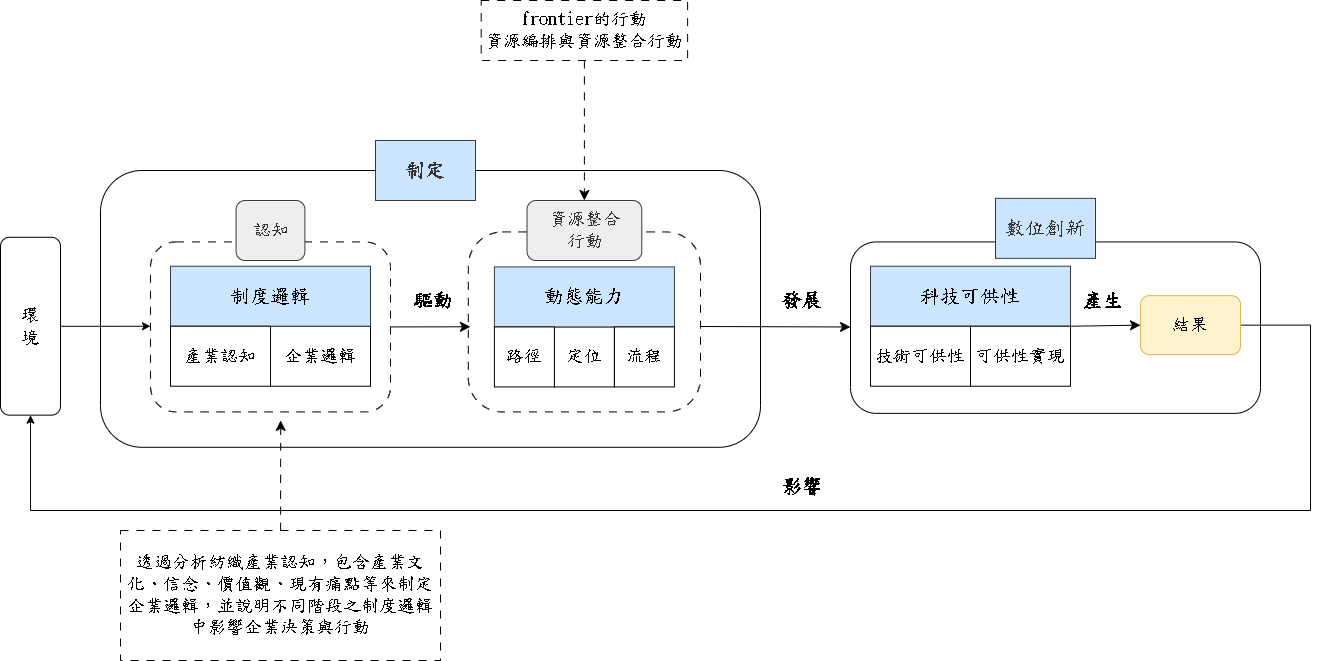

The diagram above was exported from draw.io. Its source (the exported page's mxGraphModel, read from the mxfile embedded in the PNG):
<mxGraphModel dx="1493" dy="694" grid="1" gridSize="10" guides="1" tooltips="1" connect="1" arrows="1" fold="1" page="1" pageScale="1" pageWidth="1169" pageHeight="827" math="0" shadow="0">
  <root>
    <mxCell id="0" />
    <mxCell id="1" parent="0" />
    <mxCell id="1qFZ0b5etKVb5s6CTwOf-1" value="&lt;font face=&quot;標楷體&quot; style=&quot;font-size: 18px;&quot;&gt;環&lt;/font&gt;&lt;div&gt;&lt;font face=&quot;標楷體&quot; style=&quot;font-size: 18px;&quot;&gt;境&lt;/font&gt;&lt;/div&gt;" style="rounded=1;whiteSpace=wrap;html=1;movable=1;resizable=1;rotatable=1;deletable=1;editable=1;locked=0;connectable=1;" parent="1" vertex="1">
      <mxGeometry x="160" y="336.79" width="60" height="177.86" as="geometry" />
    </mxCell>
    <mxCell id="iIE0ldJsGx-aEYX-XOFw-92" value="" style="rounded=1;whiteSpace=wrap;html=1;movable=1;resizable=1;rotatable=1;deletable=1;editable=1;locked=0;connectable=1;strokeWidth=1;fontFamily=標楷體;fontSize=18;fontStyle=0;strokeColor=default;gradientColor=none;" parent="1" vertex="1">
      <mxGeometry x="1010" y="341.43" width="410" height="171.43" as="geometry" />
    </mxCell>
    <mxCell id="iIE0ldJsGx-aEYX-XOFw-3" value="" style="rounded=1;whiteSpace=wrap;html=1;movable=1;resizable=1;rotatable=1;deletable=1;editable=1;locked=0;connectable=1;strokeWidth=1;fontFamily=標楷體;fontSize=18;fontStyle=0" parent="1" vertex="1">
      <mxGeometry x="260" y="270" width="660" height="276.79" as="geometry" />
    </mxCell>
    <mxCell id="iIE0ldJsGx-aEYX-XOFw-4" value="&lt;font style=&quot;font-size: 20px;&quot; color=&quot;#333333&quot;&gt;&lt;span&gt;&lt;b&gt;制定&lt;/b&gt;&lt;/span&gt;&lt;/font&gt;" style="rounded=0;whiteSpace=wrap;html=1;strokeColor=#36393d;fillColor=#cce5ff;fontFamily=標楷體;fontSize=18;fontStyle=0;align=center;verticalAlign=middle;" parent="1" vertex="1">
      <mxGeometry x="535" y="240" width="100" height="60" as="geometry" />
    </mxCell>
    <mxCell id="iIE0ldJsGx-aEYX-XOFw-24" value="&lt;font style=&quot;font-size: 20px;&quot; face=&quot;標楷體&quot;&gt;&lt;b style=&quot;&quot;&gt;驅&lt;/b&gt;&lt;/font&gt;&lt;b style=&quot;font-size: 20px; font-family: 標楷體; background-color: transparent; color: light-dark(rgb(0, 0, 0), rgb(255, 255, 255));&quot;&gt;動&lt;/b&gt;" style="text;html=1;align=center;verticalAlign=middle;whiteSpace=wrap;rounded=0;fontFamily=Helvetica;fontSize=12;fontColor=default;" parent="1" vertex="1">
      <mxGeometry x="565.6225000000001" y="383.995" width="54.375" height="30" as="geometry" />
    </mxCell>
    <mxCell id="iIE0ldJsGx-aEYX-XOFw-49" value="&lt;font style=&quot;font-size: 20px;&quot; face=&quot;標楷體&quot;&gt;&lt;b style=&quot;&quot;&gt;發&lt;/b&gt;&lt;/font&gt;&lt;b style=&quot;font-size: 20px; font-family: 標楷體; background-color: transparent; color: light-dark(rgb(0, 0, 0), rgb(255, 255, 255));&quot;&gt;展&lt;/b&gt;" style="text;html=1;align=center;verticalAlign=middle;whiteSpace=wrap;rounded=0;" parent="1" vertex="1">
      <mxGeometry x="935.0025" y="383.995" width="54.375" height="30" as="geometry" />
    </mxCell>
    <mxCell id="iIE0ldJsGx-aEYX-XOFw-93" value="&lt;font style=&quot;font-size: 20px;&quot; color=&quot;#333333&quot;&gt;數位創新&lt;/font&gt;" style="rounded=0;whiteSpace=wrap;html=1;strokeColor=#36393d;fillColor=#cce5ff;fontFamily=標楷體;fontSize=18;fontStyle=0;align=center;verticalAlign=middle;" parent="1" vertex="1">
      <mxGeometry x="1155.0039590937993" y="297.86" width="100" height="60" as="geometry" />
    </mxCell>
    <mxCell id="2Q146yOcIqqujiGekZra-31" style="edgeStyle=none;curved=1;rounded=0;orthogonalLoop=1;jettySize=auto;html=1;exitX=1;exitY=1;exitDx=0;exitDy=0;entryX=0;entryY=0.5;entryDx=0;entryDy=0;fontSize=12;startSize=8;endSize=8;" parent="1" source="iIE0ldJsGx-aEYX-XOFw-86" target="iIE0ldJsGx-aEYX-XOFw-96" edge="1">
      <mxGeometry relative="1" as="geometry" />
    </mxCell>
    <mxCell id="iIE0ldJsGx-aEYX-XOFw-73" value="&lt;font style=&quot;font-size: 20px;&quot; face=&quot;標楷體&quot;&gt;&lt;b style=&quot;&quot;&gt;產&lt;/b&gt;&lt;/font&gt;&lt;b style=&quot;font-size: 20px; font-family: 標楷體; background-color: transparent; color: light-dark(rgb(0, 0, 0), rgb(255, 255, 255));&quot;&gt;生&lt;/b&gt;" style="text;html=1;align=center;verticalAlign=middle;whiteSpace=wrap;rounded=0;fontFamily=Helvetica;fontSize=12;fontColor=default;" parent="1" vertex="1">
      <mxGeometry x="1235.6325" y="383.995" width="54.375" height="30" as="geometry" />
    </mxCell>
    <mxCell id="jCKPyfohm9eTSwGeLUaR-1" style="edgeStyle=orthogonalEdgeStyle;rounded=0;orthogonalLoop=1;jettySize=auto;html=1;exitX=1;exitY=0.5;exitDx=0;exitDy=0;entryX=0.5;entryY=1;entryDx=0;entryDy=0;" edge="1" parent="1" source="iIE0ldJsGx-aEYX-XOFw-96" target="1qFZ0b5etKVb5s6CTwOf-1">
      <mxGeometry relative="1" as="geometry">
        <mxPoint x="730" y="580" as="targetPoint" />
        <Array as="points">
          <mxPoint x="1470" y="425" />
          <mxPoint x="1470" y="610" />
          <mxPoint x="190" y="610" />
        </Array>
      </mxGeometry>
    </mxCell>
    <mxCell id="iIE0ldJsGx-aEYX-XOFw-96" value="結果" style="rounded=1;whiteSpace=wrap;html=1;fontSize=18;fontFamily=標楷體;movable=1;resizable=1;rotatable=1;deletable=1;editable=1;locked=0;connectable=1;fontStyle=0;fillColor=#fff2cc;strokeColor=#d6b656;" parent="1" vertex="1">
      <mxGeometry x="1300.0000000000002" y="395.18500000000006" width="100" height="58.93" as="geometry" />
    </mxCell>
    <mxCell id="iIE0ldJsGx-aEYX-XOFw-83" value="&lt;font style=&quot;font-size: 20px;&quot; face=&quot;標楷體&quot;&gt;&lt;b style=&quot;&quot;&gt;影響&lt;/b&gt;&lt;/font&gt;" style="text;html=1;align=center;verticalAlign=middle;whiteSpace=wrap;rounded=0;" parent="1" vertex="1">
      <mxGeometry x="935" y="570" width="54.38" height="30" as="geometry" />
    </mxCell>
    <mxCell id="iIE0ldJsGx-aEYX-XOFw-134" style="edgeStyle=orthogonalEdgeStyle;rounded=0;orthogonalLoop=1;jettySize=auto;html=1;" parent="1" source="1qFZ0b5etKVb5s6CTwOf-1" edge="1">
      <mxGeometry relative="1" as="geometry">
        <mxPoint x="310" y="425.7199999999999" as="targetPoint" />
      </mxGeometry>
    </mxCell>
    <mxCell id="2Q146yOcIqqujiGekZra-2" style="edgeStyle=none;curved=1;rounded=0;orthogonalLoop=1;jettySize=auto;html=1;fontSize=12;startSize=8;endSize=8;dashed=1;dashPattern=8 8;entryX=0.5;entryY=0;entryDx=0;entryDy=0;" parent="1" source="2Q146yOcIqqujiGekZra-1" target="iIE0ldJsGx-aEYX-XOFw-16" edge="1">
      <mxGeometry relative="1" as="geometry">
        <mxPoint x="756" y="240" as="targetPoint" />
      </mxGeometry>
    </mxCell>
    <mxCell id="2Q146yOcIqqujiGekZra-1" value="&lt;font face=&quot;標楷體&quot; style=&quot;font-size: 18px;&quot;&gt;frontier的行動&lt;/font&gt;&lt;div&gt;&lt;font face=&quot;標楷體&quot;&gt;&lt;span style=&quot;font-size: 18px;&quot;&gt;資源編排與資源整合行動&lt;/span&gt;&lt;/font&gt;&lt;/div&gt;" style="rounded=0;whiteSpace=wrap;html=1;dashed=1;dashPattern=8 8;" parent="1" vertex="1">
      <mxGeometry x="640.6999999999999" y="100" width="206.41" height="60" as="geometry" />
    </mxCell>
    <mxCell id="2Q146yOcIqqujiGekZra-6" value="&lt;font face=&quot;標楷體&quot; style=&quot;font-size: 18px;&quot;&gt;透過分析紡織產業認知，包含產業文化、信念、價值觀、現有痛點等來制定企業邏輯，並說明不同階段之&lt;/font&gt;&lt;span style=&quot;font-size: 18px; font-family: 標楷體; background-color: transparent; color: light-dark(rgb(0, 0, 0), rgb(255, 255, 255));&quot;&gt;制度邏輯中影響企業決策與行動&lt;/span&gt;" style="rounded=0;whiteSpace=wrap;html=1;dashed=1;dashPattern=8 8;" parent="1" vertex="1">
      <mxGeometry x="280" y="630" width="320" height="130" as="geometry" />
    </mxCell>
    <mxCell id="1qFZ0b5etKVb5s6CTwOf-41" value="" style="rounded=1;whiteSpace=wrap;html=1;movable=1;resizable=1;rotatable=1;deletable=1;editable=1;locked=0;connectable=1;strokeWidth=1;dashed=1;dashPattern=8 8;fontFamily=標楷體;fontSize=18;fontStyle=0" parent="1" vertex="1">
      <mxGeometry x="310" y="341.43" width="240" height="170" as="geometry" />
    </mxCell>
    <mxCell id="1qFZ0b5etKVb5s6CTwOf-51" value="&lt;font color=&quot;#333333&quot;&gt;&lt;span&gt;認知&lt;/span&gt;&lt;/font&gt;" style="rounded=1;whiteSpace=wrap;html=1;strokeColor=#36393d;fillColor=#eeeeee;fontFamily=標楷體;fontSize=18;fontStyle=0" parent="1" vertex="1">
      <mxGeometry x="395.5817894774317" y="300" width="68.83" height="60" as="geometry" />
    </mxCell>
    <mxCell id="2Q146yOcIqqujiGekZra-25" value="" style="group;movable=1;resizable=1;rotatable=1;deletable=1;editable=1;locked=0;connectable=1;" parent="1" vertex="1" connectable="0">
      <mxGeometry x="329.99673510104265" y="365.72" width="200.00010875277792" height="120" as="geometry" />
    </mxCell>
    <mxCell id="1qFZ0b5etKVb5s6CTwOf-47" value="企業邏輯" style="rounded=0;whiteSpace=wrap;html=1;movable=1;resizable=1;rotatable=1;deletable=1;editable=1;locked=0;connectable=1;fontFamily=標楷體;fontSize=18;fontStyle=0" parent="2Q146yOcIqqujiGekZra-25" vertex="1">
      <mxGeometry x="100.00010875277798" y="60" width="100" height="60" as="geometry" />
    </mxCell>
    <mxCell id="2Q146yOcIqqujiGekZra-9" value="" style="group" parent="2Q146yOcIqqujiGekZra-25" vertex="1" connectable="0">
      <mxGeometry width="200.00010875277798" height="120" as="geometry" />
    </mxCell>
    <mxCell id="1qFZ0b5etKVb5s6CTwOf-43" value="&lt;span&gt;&lt;font style=&quot;font-size: 20px;&quot;&gt;制度邏輯&lt;/font&gt;&lt;/span&gt;" style="rounded=0;whiteSpace=wrap;html=1;fontSize=18;fontFamily=標楷體;movable=1;resizable=1;rotatable=1;deletable=1;editable=1;locked=0;connectable=1;fillColor=#cce5ff;strokeColor=#36393d;fontStyle=0;align=center;verticalAlign=middle;" parent="2Q146yOcIqqujiGekZra-9" vertex="1">
      <mxGeometry width="200" height="60" as="geometry" />
    </mxCell>
    <mxCell id="1qFZ0b5etKVb5s6CTwOf-48" value="產業認知" style="rounded=0;whiteSpace=wrap;html=1;movable=1;resizable=1;rotatable=1;deletable=1;editable=1;locked=0;connectable=1;fontFamily=標楷體;fontSize=18;fontStyle=0" parent="2Q146yOcIqqujiGekZra-9" vertex="1">
      <mxGeometry y="60" width="100" height="60" as="geometry" />
    </mxCell>
    <mxCell id="2Q146yOcIqqujiGekZra-30" style="edgeStyle=none;curved=1;rounded=0;orthogonalLoop=1;jettySize=auto;html=1;fontSize=12;startSize=8;endSize=8;" parent="1" target="iIE0ldJsGx-aEYX-XOFw-92" edge="1">
      <mxGeometry relative="1" as="geometry">
        <mxPoint x="860" y="426" as="sourcePoint" />
        <Array as="points" />
      </mxGeometry>
    </mxCell>
    <mxCell id="iIE0ldJsGx-aEYX-XOFw-15" value="" style="rounded=1;whiteSpace=wrap;html=1;movable=1;resizable=1;rotatable=1;deletable=1;editable=1;locked=0;connectable=1;strokeWidth=1;dashed=1;dashPattern=8 8;fontFamily=標楷體;fontSize=18;fontStyle=0;arcSize=19;" parent="1" vertex="1">
      <mxGeometry x="627.8091733218195" y="331.43" width="232.19000000000005" height="180" as="geometry" />
    </mxCell>
    <mxCell id="iIE0ldJsGx-aEYX-XOFw-16" value="&lt;font color=&quot;#333333&quot;&gt;&lt;span&gt;資源整合&lt;/span&gt;&lt;/font&gt;&lt;div&gt;&lt;font color=&quot;#333333&quot;&gt;&lt;span&gt;行動&lt;/span&gt;&lt;/font&gt;&lt;/div&gt;" style="rounded=1;whiteSpace=wrap;html=1;strokeColor=#36393d;fillColor=#eeeeee;fontFamily=標楷體;fontSize=18;fontStyle=0" parent="1" vertex="1">
      <mxGeometry x="686.51" y="300" width="114.79" height="60" as="geometry" />
    </mxCell>
    <mxCell id="2Q146yOcIqqujiGekZra-18" value="" style="group;movable=1;resizable=1;rotatable=1;deletable=1;editable=1;locked=0;connectable=1;" parent="1" vertex="1" connectable="0">
      <mxGeometry x="653.9041733218195" y="366.43" width="180" height="120" as="geometry" />
    </mxCell>
    <mxCell id="2Q146yOcIqqujiGekZra-26" value="" style="group" parent="2Q146yOcIqqujiGekZra-18" vertex="1" connectable="0">
      <mxGeometry width="180" height="120" as="geometry" />
    </mxCell>
    <mxCell id="iIE0ldJsGx-aEYX-XOFw-19" value="定位" style="rounded=0;whiteSpace=wrap;html=1;movable=1;resizable=1;rotatable=1;deletable=1;editable=1;locked=0;connectable=1;fontFamily=標楷體;fontSize=18;fontStyle=0" parent="2Q146yOcIqqujiGekZra-26" vertex="1">
      <mxGeometry x="59.99582667818049" y="60" width="60" height="60" as="geometry" />
    </mxCell>
    <mxCell id="iIE0ldJsGx-aEYX-XOFw-18" value="&lt;span&gt;&lt;font style=&quot;font-size: 20px;&quot;&gt;動態能力&lt;/font&gt;&lt;/span&gt;" style="rounded=0;whiteSpace=wrap;html=1;fontSize=18;fontFamily=標楷體;movable=1;resizable=1;rotatable=1;deletable=1;editable=1;locked=0;connectable=1;fillColor=#cce5ff;strokeColor=#36393d;fontStyle=0" parent="2Q146yOcIqqujiGekZra-26" vertex="1">
      <mxGeometry width="180" height="60" as="geometry" />
    </mxCell>
    <mxCell id="iIE0ldJsGx-aEYX-XOFw-20" value="路徑" style="rounded=0;whiteSpace=wrap;html=1;movable=1;resizable=1;rotatable=1;deletable=1;editable=1;locked=0;connectable=1;fontFamily=標楷體;fontSize=18;fontStyle=0" parent="2Q146yOcIqqujiGekZra-26" vertex="1">
      <mxGeometry y="60" width="60" height="60" as="geometry" />
    </mxCell>
    <mxCell id="iIE0ldJsGx-aEYX-XOFw-21" value="&lt;font&gt;&lt;span&gt;&lt;span&gt;流程&lt;/span&gt;&lt;/span&gt;&lt;/font&gt;" style="rounded=0;whiteSpace=wrap;html=1;movable=1;resizable=1;rotatable=1;deletable=1;editable=1;locked=0;connectable=1;fontFamily=標楷體;fontSize=18;fontStyle=0" parent="2Q146yOcIqqujiGekZra-26" vertex="1">
      <mxGeometry x="120" y="60" width="60" height="60" as="geometry" />
    </mxCell>
    <mxCell id="iIE0ldJsGx-aEYX-XOFw-115" value="" style="group;movable=1;resizable=1;rotatable=1;deletable=1;editable=1;locked=0;connectable=1;" parent="1" vertex="1" connectable="0">
      <mxGeometry x="1030.0000000000002" y="365.72" width="200" height="120" as="geometry" />
    </mxCell>
    <mxCell id="iIE0ldJsGx-aEYX-XOFw-118" value="" style="group;movable=1;resizable=1;rotatable=1;deletable=1;editable=1;locked=0;connectable=1;" parent="iIE0ldJsGx-aEYX-XOFw-115" vertex="1" connectable="0">
      <mxGeometry width="200" height="120" as="geometry" />
    </mxCell>
    <mxCell id="iIE0ldJsGx-aEYX-XOFw-86" value="&lt;span&gt;&lt;font style=&quot;font-size: 20px;&quot;&gt;科技可供性&lt;/font&gt;&lt;/span&gt;" style="rounded=0;whiteSpace=wrap;html=1;fontSize=18;fontFamily=標楷體;movable=1;resizable=1;rotatable=1;deletable=1;editable=1;locked=0;connectable=1;fillColor=#cce5ff;strokeColor=#36393d;fontStyle=0" parent="iIE0ldJsGx-aEYX-XOFw-118" vertex="1">
      <mxGeometry width="200" height="60" as="geometry" />
    </mxCell>
    <mxCell id="iIE0ldJsGx-aEYX-XOFw-87" value="&lt;font&gt;&lt;span&gt;&lt;span&gt;可供性實現&lt;/span&gt;&lt;/span&gt;&lt;/font&gt;" style="rounded=0;whiteSpace=wrap;html=1;movable=1;resizable=1;rotatable=1;deletable=1;editable=1;locked=0;connectable=1;fontFamily=標楷體;fontSize=18;fontStyle=0" parent="iIE0ldJsGx-aEYX-XOFw-118" vertex="1">
      <mxGeometry x="100" y="60" width="100" height="60" as="geometry" />
    </mxCell>
    <mxCell id="iIE0ldJsGx-aEYX-XOFw-88" value="&lt;font&gt;&lt;span&gt;技術可供性&lt;/span&gt;&lt;/font&gt;" style="rounded=0;whiteSpace=wrap;html=1;movable=1;resizable=1;rotatable=1;deletable=1;editable=1;locked=0;connectable=1;fontFamily=標楷體;fontSize=18;fontStyle=0" parent="iIE0ldJsGx-aEYX-XOFw-118" vertex="1">
      <mxGeometry y="60" width="100" height="60" as="geometry" />
    </mxCell>
    <mxCell id="2Q146yOcIqqujiGekZra-29" style="edgeStyle=none;curved=1;rounded=0;orthogonalLoop=1;jettySize=auto;html=1;exitX=1;exitY=0.5;exitDx=0;exitDy=0;entryX=0.009;entryY=0.527;entryDx=0;entryDy=0;entryPerimeter=0;fontSize=12;startSize=8;endSize=8;" parent="1" source="1qFZ0b5etKVb5s6CTwOf-41" target="iIE0ldJsGx-aEYX-XOFw-15" edge="1">
      <mxGeometry relative="1" as="geometry" />
    </mxCell>
    <mxCell id="2Q146yOcIqqujiGekZra-34" style="edgeStyle=none;curved=1;rounded=0;orthogonalLoop=1;jettySize=auto;html=1;entryX=0.273;entryY=0.903;entryDx=0;entryDy=0;entryPerimeter=0;fontSize=12;startSize=8;endSize=8;dashed=1;dashPattern=8 8;" parent="1" source="2Q146yOcIqqujiGekZra-6" target="iIE0ldJsGx-aEYX-XOFw-3" edge="1">
      <mxGeometry relative="1" as="geometry" />
    </mxCell>
  </root>
</mxGraphModel>